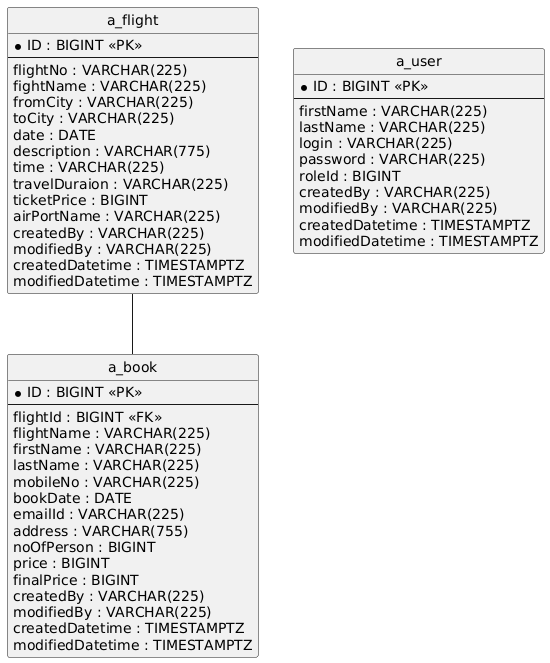

The diagram above was rendered by PlantUML. Its source (embedded in the PNG):
@startuml
hide circle
skinparam linetype ortho

entity "a_book" as a_book {
  * ID : BIGINT <<PK>>
  --
  flightId : BIGINT <<FK>>
  flightName : VARCHAR(225)
  firstName : VARCHAR(225)
  lastName : VARCHAR(225)
  mobileNo : VARCHAR(225)
  bookDate : DATE
  emailId : VARCHAR(225)
  address : VARCHAR(755)
  noOfPerson : BIGINT
  price : BIGINT
  finalPrice : BIGINT
  createdBy : VARCHAR(225)
  modifiedBy : VARCHAR(225)
  createdDatetime : TIMESTAMPTZ
  modifiedDatetime : TIMESTAMPTZ
}

entity "a_flight" as a_flight {
  * ID : BIGINT <<PK>>
  --
  flightNo : VARCHAR(225)
  fightName : VARCHAR(225)
  fromCity : VARCHAR(225)
  toCity : VARCHAR(225)
  date : DATE
  description : VARCHAR(775)
  time : VARCHAR(225)
  travelDuraion : VARCHAR(225)
  ticketPrice : BIGINT
  airPortName : VARCHAR(225)
  createdBy : VARCHAR(225)
  modifiedBy : VARCHAR(225)
  createdDatetime : TIMESTAMPTZ
  modifiedDatetime : TIMESTAMPTZ
}

entity "a_user" as a_user {
  * ID : BIGINT <<PK>>
  --
  firstName : VARCHAR(225)
  lastName : VARCHAR(225)
  login : VARCHAR(225)
  password : VARCHAR(225)
  roleId : BIGINT
  createdBy : VARCHAR(225)
  modifiedBy : VARCHAR(225)
  createdDatetime : TIMESTAMPTZ
  modifiedDatetime : TIMESTAMPTZ
}

a_flight -- a_book
@enduml